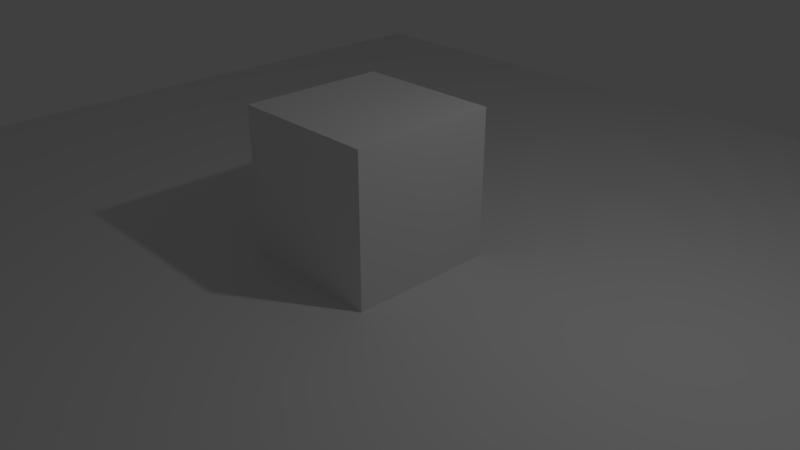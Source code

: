 # Source: flat_filter.blend  (saved by Blender 2.79.0; exported with 4.5.12 LTS)
import bpy
from mathutils import Matrix  # noqa: F401  (used for matrix-valued properties, if any)

bpy.ops.wm.read_factory_settings(use_empty=True)
scene = bpy.context.scene
scene.name = 'Scene'

# ---- collections
col_collection_1 = bpy.data.collections.new('Collection 1'); scene.collection.children.link(col_collection_1)

# ---- materials (node trees are filled in below, after node groups)
mat_material = bpy.data.materials.new('Material')
mat_material.alpha_threshold = 0.0
mat_material.use_transparent_shadow = False
mat_material.roughness = 0.5
mat_material.line_color = (0.0, 0.0, 0.0, 1.0)

# ---- material node trees

# ---- world
world_world = bpy.data.worlds.new('World'); scene.world = world_world
world_world.color = (0.05088, 0.05088, 0.05088)
world_world.use_sun_shadow = False
world_world.sun_shadow_jitter_overblur = 0.0
world_world.cycles.sampling_method = 'MANUAL'

# ---- cameras
cam_camera = bpy.data.cameras.new('Camera')
cam_camera.clip_end = 100.0
cam_camera.lens = 35.0
cam_camera.sensor_width = 32.0
cam_camera.sensor_height = 18.0
cam_camera.ortho_scale = 7.314
cam_camera.dof.focus_distance = 0.0
cam_camera.dof.aperture_fstop = 128.0

# ---- lights
light_lamp = bpy.data.lights.new('Lamp', 'POINT')
light_lamp.transmission_factor = 0.0
light_lamp.cutoff_distance = 30.0
light_lamp.energy = 100.0
light_lamp.shadow_buffer_clip_start = 1.001
light_lamp.shadow_soft_size = 0.1
light_lamp.shadow_maximum_resolution = 0.006
light_lamp.use_absolute_resolution = True

# ---- meshes
me_plane = bpy.data.meshes.new('Plane')
me_plane.from_pydata([(-1.0, -1.0, 0.0), (1.0, -1.0, 0.0), (-1.0, 1.0, 0.0), (1.0, 1.0, 0.0)], [], [(0, 1, 3, 2)])
me_plane.use_remesh_preserve_volume = False
me_plane.use_remesh_preserve_attributes = False
me_plane.use_mirror_vertex_groups = False
me_plane.update()
me_cube = bpy.data.meshes.new('Cube')
me_cube.from_pydata([(1.0, 1.0, -1.0), (1.0, -1.0, -1.0), (-1.0, -1.0, -1.0), (-1.0, 1.0, -1.0), (1.0, 1.0, 1.0), (1.0, -1.0, 1.0), (-1.0, -1.0, 1.0), (-1.0, 1.0, 1.0)], [], [(0, 1, 2, 3), (4, 7, 6, 5), (0, 4, 5, 1), (1, 5, 6, 2), (2, 6, 7, 3), (4, 0, 3, 7)])
me_cube.materials.append(mat_material)
me_cube.use_remesh_preserve_volume = False
me_cube.use_remesh_preserve_attributes = False
me_cube.use_mirror_vertex_groups = False
me_cube.update()

# ---- objects
ob_plane = bpy.data.objects.new('Plane', me_plane)
ob_cube = bpy.data.objects.new('Cube', me_cube)
ob_lamp = bpy.data.objects.new('Lamp', light_lamp)
ob_camera = bpy.data.objects.new('Camera', cam_camera)

# ---- transforms, parenting, visibility, modifiers, constraints
ob_plane.location = (0.0, 0.0, 0.0)
ob_plane.scale = (8.036, 8.036, 8.036)
ob_plane.lineart.crease_threshold = 0.0
ob_cube.location = (0.0, 0.0, 0.9919)
ob_cube.lock_rotations_4d = False
ob_cube.empty_display_type = 'ARROWS'
ob_cube.lineart.crease_threshold = 0.0
ob_lamp.location = (4.076, 1.005, 5.904)
ob_lamp.rotation_euler = (0.6503, 0.05522, 1.866)
ob_lamp.lock_rotations_4d = False
ob_lamp.empty_display_type = 'ARROWS'
ob_lamp.color = (0.0, 0.0, 0.0, 0.0)
ob_lamp.lineart.crease_threshold = 0.0
ob_camera.location = (7.481, -6.508, 5.344)
ob_camera.rotation_euler = (1.109, 0.0, 0.8149)
ob_camera.lock_rotations_4d = False
ob_camera.empty_display_type = 'ARROWS'
ob_camera.color = (0.0, 0.0, 0.0, 0.0)
ob_camera.display_type = 'WIRE'
ob_camera.lineart.crease_threshold = 0.0

# ---- collection membership
col_collection_1.objects.link(ob_plane)
col_collection_1.objects.link(ob_cube)
col_collection_1.objects.link(ob_lamp)
col_collection_1.objects.link(ob_camera)

# ---- scene / render settings (as saved in the file)
scene.camera = ob_camera
scene.frame_start = 1; scene.frame_end = 250; scene.frame_set(1)
scene.render.engine = 'BLENDER_EEVEE_NEXT'
scene.render.resolution_percentage = 50
scene.render.dither_intensity = 0.0
scene.cycles.use_denoising = False
scene.cycles.samples = 128
scene.cycles.sampling_pattern = 'TABULATED_SOBOL'
scene.cycles.use_adaptive_sampling = False
scene.cycles.use_light_tree = False
scene.cycles.blur_glossy = 0.0
scene.cycles.sample_clamp_indirect = 0.0
scene.view_settings.view_transform = 'Standard'
bpy.context.view_layer.update()
